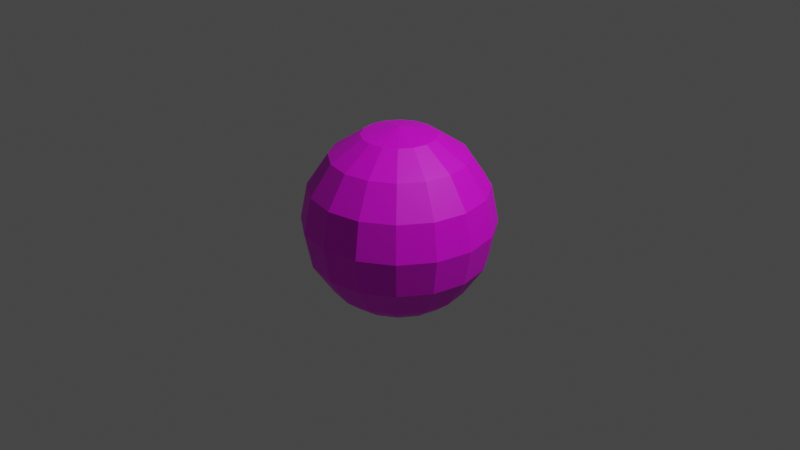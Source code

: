# Source: sample.blend  (saved by Blender 2.83.19; exported with 4.5.12 LTS)
import bpy
from mathutils import Matrix  # noqa: F401  (used for matrix-valued properties, if any)

bpy.ops.wm.read_factory_settings(use_empty=True)
scene = bpy.context.scene
scene.name = 'Scene'

# ---- collections
col_collection = bpy.data.collections.new('Collection'); scene.collection.children.link(col_collection)

# ---- images (referenced by path relative to the original .blend; pixels are not part of the script)
import os
ASSET_DIR = os.environ.get("B2B_ASSET_DIR", "")  # directory of the original .blend (textures are referenced by path, not embedded)
HERE = os.path.dirname(os.path.abspath(__file__))  # packed textures are extracted next to this script under _unpacked/

def load_image(name, relpath, width, height, colorspace="sRGB"):
    """Load a texture the original file referenced (path relative to the .blend, or extracted next to this script)."""
    p = next((c for c in (os.path.join(HERE, relpath), os.path.join(ASSET_DIR, relpath)) if relpath and os.path.exists(c)), "")
    if p:
        img = bpy.data.images.load(p, check_existing=True)
        img.name = name
    else:  # same state as the original file: an image datablock whose file is absent (Cycles renders it pink)
        img = bpy.data.images.new(name, width, height)
        img.source = "FILE"
        img.filepath = "//" + (relpath or name)
    img.colorspace_settings.name = colorspace
    return img
img_uvgrid01_png = load_image('uvgrid01.png', 'uvgrid01.png', 1024, 1024, 'sRGB')

# ---- materials (node trees are filled in below, after node groups)
mat_material_001 = bpy.data.materials.new('Material.001')
mat_material_001.use_transparent_shadow = False

# ---- material node trees
mat_material_001.use_nodes = True; mat_material_001.node_tree.nodes.clear()
_N = mat_material_001.node_tree.nodes; _L = mat_material_001.node_tree.links
n0 = _N.new('ShaderNodeOutputMaterial'); n0.name = 'Material Output'; n0.location = (300, 300)
n1 = _N.new('ShaderNodeBsdfPrincipled'); n1.name = 'Principled BSDF'; n1.location = (110, 300)
n1.distribution = 'GGX'
n1.subsurface_method = 'BURLEY'
n1.inputs[3].default_value = 1.45
n1.inputs[27].default_value = (0.0, 0.0, 0.0, 1.0)
n1.inputs[28].default_value = 1.0
n2 = _N.new('ShaderNodeTexImage'); n2.name = 'Image Texture'; n2.location = (-180, 280)
n2.image = img_uvgrid01_png
n3 = _N.new('ShaderNodeValue'); n3.name = 'Value'; n3.location = (-80, -80)
n3.outputs[0].default_value = 1.0
_L.new(n1.outputs[0], n0.inputs[0])
_L.new(n3.outputs[0], n1.inputs[4])
_L.new(n2.outputs[0], n1.inputs[0])
n0.is_active_output = True

# ---- world
world_world = bpy.data.worlds.new('World'); scene.world = world_world
world_world.use_nodes = True; world_world.node_tree.nodes.clear()
_N = world_world.node_tree.nodes; _L = world_world.node_tree.links
n0 = _N.new('ShaderNodeOutputWorld'); n0.name = 'World Output'; n0.location = (300, 300)
n1 = _N.new('ShaderNodeBackground'); n1.name = 'Background'; n1.location = (10, 300)
n1.inputs[0].default_value = (0.05088, 0.05088, 0.05088, 1.0)
_L.new(n1.outputs[0], n0.inputs[0])
n0.is_active_output = True
world_world.color = (0.05088, 0.05088, 0.05088)
world_world.use_sun_shadow = False
world_world.sun_shadow_jitter_overblur = 0.0

# ---- cameras
cam_camera = bpy.data.cameras.new('Camera')
cam_camera.clip_end = 100.0
cam_camera.ortho_scale = 7.314

# ---- lights
light_light = bpy.data.lights.new('Light', 'POINT')
light_light.transmission_factor = 0.0
light_light.energy = 1000.0
light_light.shadow_soft_size = 0.1
light_light.shadow_maximum_resolution = 0.006
light_light.use_absolute_resolution = True

# ---- meshes
me_sphere = bpy.data.meshes.new('Sphere')
me_sphere.from_pydata([(0.0, 0.7071, 0.7071), (0.0, 0.9239, 0.3827), (0.0, 1.0, 7.55e-08), (0.0, 0.9239, -0.3827), (0.0, 0.7071, -0.7071), (0.0, 0.5556, -0.8315), (0.0, 0.3827, -0.9239), (0.0, 0.1951, -0.9808), (0.1464, 0.3536, 0.9239), (0.2706, 0.6533, 0.7071), (0.3536, 0.8536, 0.3827), (0.3827, 0.9239, 7.55e-08), (0.3536, 0.8536, -0.3827), (0.2706, 0.6533, -0.7071), (0.2126, 0.5133, -0.8315), (0.1464, 0.3536, -0.9239), (0.07466, 0.1802, -0.9808), (0.2706, 0.2706, 0.9239), (0.5, 0.5, 0.7071), (0.6533, 0.6533, 0.3827), (0.7071, 0.7071, 7.55e-08), (0.6533, 0.6533, -0.3827), (0.5, 0.5, -0.7071), (0.3928, 0.3928, -0.8315), (0.2706, 0.2706, -0.9239), (0.1379, 0.1379, -0.9808), (0.3536, 0.1464, 0.9239), (0.6533, 0.2706, 0.7071), (0.8536, 0.3536, 0.3827), (0.9239, 0.3827, 7.55e-08), (0.8536, 0.3536, -0.3827), (0.6533, 0.2706, -0.7071), (0.5133, 0.2126, -0.8315), (0.3536, 0.1464, -0.9239), (0.1802, 0.07466, -0.9808), (0.3827, -3.824e-07, 0.9239), (0.7071, -3.973e-07, 0.7071), (0.9239, -3.824e-07, 0.3827), (1.0, -4.42e-07, 7.55e-08), (0.9239, -4.42e-07, -0.3827), (0.7071, -3.973e-07, -0.7071), (0.5556, -3.824e-07, -0.8315), (0.3827, -3.973e-07, -0.9239), (0.1951, -3.452e-07, -0.9808), (0.3536, -0.1464, 0.9239), (0.6533, -0.2706, 0.7071), (0.8536, -0.3536, 0.3827), (0.9239, -0.3827, 7.55e-08), (0.8536, -0.3536, -0.3827), (0.6533, -0.2706, -0.7071), (0.5133, -0.2126, -0.8315), (0.3536, -0.1464, -0.9239), (0.1802, -0.07466, -0.9808), (0.2706, -0.2706, 0.9239), (0.5, -0.5, 0.7071), (0.6533, -0.6533, 0.3827), (0.7071, -0.7071, 7.55e-08), (0.6533, -0.6533, -0.3827), (0.5, -0.5, -0.7071), (0.3928, -0.3928, -0.8315), (0.2706, -0.2706, -0.9239), (0.1379, -0.138, -0.9808), (0.1464, -0.3536, 0.9239), (0.2706, -0.6533, 0.7071), (0.3536, -0.8536, 0.3827), (0.3827, -0.9239, 7.55e-08), (0.3536, -0.8536, -0.3827), (0.2706, -0.6533, -0.7071), (0.2126, -0.5133, -0.8315), (0.1464, -0.3536, -0.9239), (0.07466, -0.1802, -0.9808), (-1.137e-07, -0.3827, 0.9239), (-8.392e-08, -0.7071, 0.7071), (-2.031e-07, -0.9239, 0.3827), (-2.329e-07, -1.0, 7.55e-08), (-2.627e-07, -0.9239, -0.3827), (-8.392e-08, -0.7071, -0.7071), (-1.584e-07, -0.5556, -0.8315), (-1.733e-07, -0.3827, -0.9239), (-5.412e-08, -0.1951, -0.9808), (0.0, -3.258e-07, -1.0), (-0.1464, -0.3536, 0.9239), (-0.2706, -0.6533, 0.7071), (-0.3536, -0.8536, 0.3827), (-0.3827, -0.9239, 7.55e-08), (-0.3536, -0.8536, -0.3827), (-0.2706, -0.6533, -0.7071), (-0.2126, -0.5133, -0.8315), (-0.1464, -0.3536, -0.9239), (-0.07466, -0.1802, -0.9808), (-0.2706, -0.2706, 0.9239), (-0.5, -0.5, 0.7071), (-0.6533, -0.6533, 0.3827), (-0.7071, -0.7071, 7.55e-08), (-0.6533, -0.6533, -0.3827), (-0.5, -0.5, -0.7071), (-0.3928, -0.3928, -0.8315), (-0.2706, -0.2706, -0.9239), (-0.1379, -0.138, -0.9808), (-3.01e-07, -4.505e-07, 1.0), (-0.3536, -0.1464, 0.9239), (-0.6533, -0.2706, 0.7071), (-0.8536, -0.3536, 0.3827), (-0.9239, -0.3827, 7.55e-08), (-0.8536, -0.3536, -0.3827), (-0.6533, -0.2706, -0.7071), (-0.5133, -0.2126, -0.8315), (-0.3536, -0.1464, -0.9239), (-0.1802, -0.07466, -0.9808), (-0.3827, -1.738e-07, 0.9239), (-0.7071, -8.441e-08, 0.7071), (-0.9239, 3.48e-08, 0.3827), (-1.0, 6.46e-08, 7.55e-08), (-0.9239, 6.46e-08, -0.3827), (-0.7071, -8.441e-08, -0.7071), (-0.5556, -6.951e-08, -0.8315), (-0.3827, -9.931e-08, -0.9239), (-0.1951, -2.632e-07, -0.9808), (-0.3536, 0.1464, 0.9239), (-0.6533, 0.2706, 0.7071), (-0.8536, 0.3536, 0.3827), (-0.9239, 0.3827, 7.55e-08), (-0.8536, 0.3536, -0.3827), (-0.6533, 0.2706, -0.7071), (-0.5133, 0.2126, -0.8315), (-0.3536, 0.1464, -0.9239), (-0.1802, 0.07466, -0.9808), (-0.2706, 0.2706, 0.9239), (-0.5, 0.5, 0.7071), (-0.6533, 0.6533, 0.3827), (-0.7071, 0.7071, 7.55e-08), (-0.6533, 0.6533, -0.3827), (-0.5, 0.5, -0.7071), (-0.3928, 0.3928, -0.8315), (-0.2706, 0.2706, -0.9239), (-0.1379, 0.1379, -0.9808), (-0.1464, 0.3536, 0.9239), (-0.2706, 0.6533, 0.7071), (-0.3536, 0.8536, 0.3827), (-0.3827, 0.9239, 7.55e-08), (-0.3536, 0.8536, -0.3827), (-0.2706, 0.6533, -0.7071), (-0.2126, 0.5133, -0.8315), (-0.1464, 0.3536, -0.9239), (-0.07466, 0.1802, -0.9808), (1.545e-07, 0.3827, 0.9239)], [], [(139, 138, 1, 2), (1, 0, 9, 10), (2, 1, 10, 11), (5, 4, 13, 14), (6, 5, 14, 15), (145, 99, 8), (7, 6, 15, 16), (3, 2, 11, 12), (80, 7, 16), (11, 20, 21, 12), (9, 8, 17, 18), (13, 12, 21, 22), (10, 9, 18, 19), (11, 10, 19, 20), (14, 13, 22, 23), (15, 14, 23, 24), (8, 99, 17), (16, 15, 24, 25), (20, 19, 28, 29), (80, 16, 25), (24, 23, 32, 33), (17, 99, 26), (25, 24, 33, 34), (21, 20, 29, 30), (80, 25, 34), (18, 17, 26, 27), (22, 21, 30, 31), (19, 18, 27, 28), (31, 30, 39, 40), (23, 22, 31, 32), (26, 35, 36, 27), (28, 27, 36, 37), (29, 28, 37, 38), (32, 31, 40, 41), (33, 32, 41, 42), (26, 99, 35), (34, 33, 42, 43), (30, 29, 38, 39), (80, 34, 43), (37, 46, 47, 38), (43, 42, 51, 52), (35, 99, 44), (39, 38, 47, 48), (80, 43, 52), (36, 35, 44, 45), (40, 39, 48, 49), (37, 36, 45, 46), (44, 53, 54, 45), (41, 40, 49, 50), (42, 41, 50, 51), (48, 57, 58, 49), (46, 45, 54, 55), (47, 46, 55, 56), (50, 49, 58, 59), (51, 50, 59, 60), (44, 99, 53), (52, 51, 60, 61), (48, 47, 56, 57), (80, 52, 61), (55, 64, 65, 56), (53, 99, 62), (57, 56, 65, 66), (80, 61, 70), (54, 53, 62, 63), (58, 57, 66, 67), (55, 54, 63, 64), (66, 75, 76, 67), (59, 58, 67, 68), (60, 59, 68, 69), (61, 60, 69, 70), (64, 63, 72, 73), (65, 64, 73, 74), (68, 67, 76, 77), (69, 68, 77, 78), (62, 99, 71), (70, 69, 78, 79), (66, 65, 74, 75), (80, 70, 79), (63, 62, 71, 72), (71, 99, 81), (75, 74, 84, 85), (80, 79, 89), (72, 71, 81, 82), (76, 75, 85, 86), (73, 72, 82, 83), (74, 73, 83, 84), (77, 76, 86, 87), (78, 77, 87, 88), (83, 82, 91, 92), (79, 78, 88, 89), (84, 83, 92, 93), (87, 86, 95, 96), (88, 87, 96, 97), (81, 99, 90), (89, 88, 97, 98), (85, 84, 93, 94), (80, 89, 98), (82, 81, 90, 91), (86, 85, 94, 95), (94, 93, 103, 104), (90, 99, 100), (91, 90, 100, 101), (95, 94, 104, 105), (92, 91, 101, 102), (93, 92, 102, 103), (96, 95, 105, 106), (97, 96, 106, 107), (101, 110, 111, 102), (98, 97, 107, 108), (80, 98, 108), (106, 105, 114, 115), (103, 102, 111, 112), (107, 106, 115, 116), (100, 99, 109), (108, 107, 116, 117), (104, 103, 112, 113), (80, 108, 117), (101, 100, 109, 110), (105, 104, 113, 114), (112, 121, 122, 113), (110, 109, 118, 119), (114, 113, 122, 123), (111, 110, 119, 120), (112, 111, 120, 121), (115, 114, 123, 124), (116, 115, 124, 125), (109, 99, 118), (117, 116, 125, 126), (121, 120, 129, 130), (80, 117, 126), (125, 124, 133, 134), (118, 99, 127), (126, 125, 134, 135), (122, 121, 130, 131), (80, 126, 135), (119, 118, 127, 128), (123, 122, 131, 132), (120, 119, 128, 129), (128, 127, 136, 137), (124, 123, 132, 133), (132, 131, 140, 141), (129, 128, 137, 138), (130, 129, 138, 139), (133, 132, 141, 142), (134, 133, 142, 143), (127, 99, 136), (135, 134, 143, 144), (131, 130, 139, 140), (80, 135, 144), (137, 136, 145, 0), (136, 99, 145), (144, 143, 6, 7), (140, 139, 2, 3), (80, 144, 7), (141, 140, 3, 4), (145, 8, 9, 0), (138, 137, 0, 1), (142, 141, 4, 5), (143, 142, 5, 6), (3, 12, 13, 4)])
_uv = me_sphere.uv_layers.new(name='UVMap')
_uv.uv.foreach_set('vector', [0.8125, 0.5, 0.8125, 0.625, 0.75, 0.625, 0.75, 0.5, 0.75, 0.625, 0.75, 0.75, 0.6875, 0.75, 0.6875, 0.625, 0.75, 0.5, 0.75, 0.625, 0.6875, 0.625, 0.6875, 0.5, 0.75, 0.1875, 0.75, 0.25, 0.6875, 0.25, 0.6875, 0.1875, 0.75, 0.125, 0.75, 0.1875, 0.6875, 0.1875, 0.6875, 0.125, 0.75, 0.875, 0.7188, 1.0, 0.6875, 0.875, 0.75, 0.0625, 0.75, 0.125, 0.6875, 0.125, 0.6875, 0.0625, 0.75, 0.375, 0.75, 0.5, 0.6875, 0.5, 0.6875, 0.375, 0.7187, 0.0, 0.75, 0.0625, 0.6875, 0.0625, 0.6875, 0.5, 0.625, 0.5, 0.625, 0.375, 0.6875, 0.375, 0.6875, 0.75, 0.6875, 0.875, 0.625, 0.875, 0.625, 0.75, 0.6875, 0.25, 0.6875, 0.375, 0.625, 0.375, 0.625, 0.25, 0.6875, 0.625, 0.6875, 0.75, 0.625, 0.75, 0.625, 0.625, 0.6875, 0.5, 0.6875, 0.625, 0.625, 0.625, 0.625, 0.5, 0.6875, 0.1875, 0.6875, 0.25, 0.625, 0.25, 0.625, 0.1875, 0.6875, 0.125, 0.6875, 0.1875, 0.625, 0.1875, 0.625, 0.125, 0.6875, 0.875, 0.6562, 1.0, 0.625, 0.875, 0.6875, 0.0625, 0.6875, 0.125, 0.625, 0.125, 0.625, 0.0625, 0.625, 0.5, 0.625, 0.625, 0.5625, 0.625, 0.5625, 0.5, 0.6562, 0.0, 0.6875, 0.0625, 0.625, 0.0625, 0.625, 0.125, 0.625, 0.1875, 0.5625, 0.1875, 0.5625, 0.125, 0.625, 0.875, 0.5937, 1.0, 0.5625, 0.875, 0.625, 0.0625, 0.625, 0.125, 0.5625, 0.125, 0.5625, 0.0625, 0.625, 0.375, 0.625, 0.5, 0.5625, 0.5, 0.5625, 0.375, 0.5937, 0.0, 0.625, 0.0625, 0.5625, 0.0625, 0.625, 0.75, 0.625, 0.875, 0.5625, 0.875, 0.5625, 0.75, 0.625, 0.25, 0.625, 0.375, 0.5625, 0.375, 0.5625, 0.25, 0.625, 0.625, 0.625, 0.75, 0.5625, 0.75, 0.5625, 0.625, 0.5625, 0.25, 0.5625, 0.375, 0.5, 0.375, 0.5, 0.25, 0.625, 0.1875, 0.625, 0.25, 0.5625, 0.25, 0.5625, 0.1875, 0.5625, 0.875, 0.5, 0.875, 0.5, 0.75, 0.5625, 0.75, 0.5625, 0.625, 0.5625, 0.75, 0.5, 0.75, 0.5, 0.625, 0.5625, 0.5, 0.5625, 0.625, 0.5, 0.625, 0.5, 0.5, 0.5625, 0.1875, 0.5625, 0.25, 0.5, 0.25, 0.5, 0.1875, 0.5625, 0.125, 0.5625, 0.1875, 0.5, 0.1875, 0.5, 0.125, 0.5625, 0.875, 0.5312, 1.0, 0.5, 0.875, 0.5625, 0.0625, 0.5625, 0.125, 0.5, 0.125, 0.5, 0.0625, 0.5625, 0.375, 0.5625, 0.5, 0.5, 0.5, 0.5, 0.375, 0.5312, 0.0, 0.5625, 0.0625, 0.5, 0.0625, 0.5, 0.625, 0.4375, 0.625, 0.4375, 0.5, 0.5, 0.5, 0.5, 0.0625, 0.5, 0.125, 0.4375, 0.125, 0.4375, 0.0625, 0.5, 0.875, 0.4687, 1.0, 0.4375, 0.875, 0.5, 0.375, 0.5, 0.5, 0.4375, 0.5, 0.4375, 0.375, 0.4687, 0.0, 0.5, 0.0625, 0.4375, 0.0625, 0.5, 0.75, 0.5, 0.875, 0.4375, 0.875, 0.4375, 0.75, 0.5, 0.25, 0.5, 0.375, 0.4375, 0.375, 0.4375, 0.25, 0.5, 0.625, 0.5, 0.75, 0.4375, 0.75, 0.4375, 0.625, 0.4375, 0.875, 0.375, 0.875, 0.375, 0.75, 0.4375, 0.75, 0.5, 0.1875, 0.5, 0.25, 0.4375, 0.25, 0.4375, 0.1875, 0.5, 0.125, 0.5, 0.1875, 0.4375, 0.1875, 0.4375, 0.125, 0.4375, 0.375, 0.375, 0.375, 0.375, 0.25, 0.4375, 0.25, 0.4375, 0.625, 0.4375, 0.75, 0.375, 0.75, 0.375, 0.625, 0.4375, 0.5, 0.4375, 0.625, 0.375, 0.625, 0.375, 0.5, 0.4375, 0.1875, 0.4375, 0.25, 0.375, 0.25, 0.375, 0.1875, 0.4375, 0.125, 0.4375, 0.1875, 0.375, 0.1875, 0.375, 0.125, 0.4375, 0.875, 0.4062, 1.0, 0.375, 0.875, 0.4375, 0.0625, 0.4375, 0.125, 0.375, 0.125, 0.375, 0.0625, 0.4375, 0.375, 0.4375, 0.5, 0.375, 0.5, 0.375, 0.375, 0.4062, 0.0, 0.4375, 0.0625, 0.375, 0.0625, 0.375, 0.625, 0.3125, 0.625, 0.3125, 0.5, 0.375, 0.5, 0.375, 0.875, 0.3437, 1.0, 0.3125, 0.875, 0.375, 0.375, 0.375, 0.5, 0.3125, 0.5, 0.3125, 0.375, 0.3437, 0.0, 0.375, 0.0625, 0.3125, 0.0625, 0.375, 0.75, 0.375, 0.875, 0.3125, 0.875, 0.3125, 0.75, 0.375, 0.25, 0.375, 0.375, 0.3125, 0.375, 0.3125, 0.25, 0.375, 0.625, 0.375, 0.75, 0.3125, 0.75, 0.3125, 0.625, 0.3125, 0.375, 0.25, 0.375, 0.25, 0.25, 0.3125, 0.25, 0.375, 0.1875, 0.375, 0.25, 0.3125, 0.25, 0.3125, 0.1875, 0.375, 0.125, 0.375, 0.1875, 0.3125, 0.1875, 0.3125, 0.125, 0.375, 0.0625, 0.375, 0.125, 0.3125, 0.125, 0.3125, 0.0625, 0.3125, 0.625, 0.3125, 0.75, 0.25, 0.75, 0.25, 0.625, 0.3125, 0.5, 0.3125, 0.625, 0.25, 0.625, 0.25, 0.5, 0.3125, 0.1875, 0.3125, 0.25, 0.25, 0.25, 0.25, 0.1875, 0.3125, 0.125, 0.3125, 0.1875, 0.25, 0.1875, 0.25, 0.125, 0.3125, 0.875, 0.2812, 1.0, 0.25, 0.875, 0.3125, 0.0625, 0.3125, 0.125, 0.25, 0.125, 0.25, 0.0625, 0.3125, 0.375, 0.3125, 0.5, 0.25, 0.5, 0.25, 0.375, 0.2812, 0.0, 0.3125, 0.0625, 0.25, 0.0625, 0.3125, 0.75, 0.3125, 0.875, 0.25, 0.875, 0.25, 0.75, 0.25, 0.875, 0.2187, 1.0, 0.1875, 0.875, 0.25, 0.375, 0.25, 0.5, 0.1875, 0.5, 0.1875, 0.375, 0.2188, 0.0, 0.25, 0.0625, 0.1875, 0.0625, 0.25, 0.75, 0.25, 0.875, 0.1875, 0.875, 0.1875, 0.75, 0.25, 0.25, 0.25, 0.375, 0.1875, 0.375, 0.1875, 0.25, 0.25, 0.625, 0.25, 0.75, 0.1875, 0.75, 0.1875, 0.625, 0.25, 0.5, 0.25, 0.625, 0.1875, 0.625, 0.1875, 0.5, 0.25, 0.1875, 0.25, 0.25, 0.1875, 0.25, 0.1875, 0.1875, 0.25, 0.125, 0.25, 0.1875, 0.1875, 0.1875, 0.1875, 0.125, 0.1875, 0.625, 0.1875, 0.75, 0.125, 0.75, 0.125, 0.625, 0.25, 0.0625, 0.25, 0.125, 0.1875, 0.125, 0.1875, 0.0625, 0.1875, 0.5, 0.1875, 0.625, 0.125, 0.625, 0.125, 0.5, 0.1875, 0.1875, 0.1875, 0.25, 0.125, 0.25, 0.125, 0.1875, 0.1875, 0.125, 0.1875, 0.1875, 0.125, 0.1875, 0.125, 0.125, 0.1875, 0.875, 0.1563, 1.0, 0.125, 0.875, 0.1875, 0.0625, 0.1875, 0.125, 0.125, 0.125, 0.125, 0.0625, 0.1875, 0.375, 0.1875, 0.5, 0.125, 0.5, 0.125, 0.375, 0.1563, 0.0, 0.1875, 0.0625, 0.125, 0.0625, 0.1875, 0.75, 0.1875, 0.875, 0.125, 0.875, 0.125, 0.75, 0.1875, 0.25, 0.1875, 0.375, 0.125, 0.375, 0.125, 0.25, 0.125, 0.375, 0.125, 0.5, 0.0625, 0.5, 0.0625, 0.375, 0.125, 0.875, 0.09375, 1.0, 0.0625, 0.875, 0.125, 0.75, 0.125, 0.875, 0.0625, 0.875, 0.0625, 0.75, 0.125, 0.25, 0.125, 0.375, 0.0625, 0.375, 0.0625, 0.25, 0.125, 0.625, 0.125, 0.75, 0.0625, 0.75, 0.0625, 0.625, 0.125, 0.5, 0.125, 0.625, 0.0625, 0.625, 0.0625, 0.5, 0.125, 0.1875, 0.125, 0.25, 0.0625, 0.25, 0.0625, 0.1875, 0.125, 0.125, 0.125, 0.1875, 0.0625, 0.1875, 0.0625, 0.125, 0.0625, 0.75, 2.98e-08, 0.75, 0.0, 0.625, 0.0625, 0.625, 0.125, 0.0625, 0.125, 0.125, 0.0625, 0.125, 0.0625, 0.0625, 0.09375, 0.0, 0.125, 0.0625, 0.0625, 0.0625, 0.0625, 0.1875, 0.0625, 0.25, 2.98e-08, 0.25, 2.98e-08, 0.1875, 0.0625, 0.5, 0.0625, 0.625, 0.0, 0.625, 0.0, 0.5, 0.0625, 0.125, 0.0625, 0.1875, 2.98e-08, 0.1875, 2.98e-08, 0.125, 0.0625, 0.875, 0.03125, 1.0, 8.941e-08, 0.875, 0.0625, 0.0625, 0.0625, 0.125, 2.98e-08, 0.125, 2.384e-07, 0.0625, 0.0625, 0.375, 0.0625, 0.5, 0.0, 0.5, 0.0, 0.375, 0.03125, 0.0, 0.0625, 0.0625, 2.384e-07, 0.0625, 0.0625, 0.75, 0.0625, 0.875, 8.941e-08, 0.875, 2.98e-08, 0.75, 0.0625, 0.25, 0.0625, 0.375, 0.0, 0.375, 2.98e-08, 0.25, 1.0, 0.5, 0.9375, 0.5, 0.9375, 0.375, 1.0, 0.375, 1.0, 0.75, 1.0, 0.875, 0.9375, 0.875, 0.9375, 0.75, 1.0, 0.25, 1.0, 0.375, 0.9375, 0.375, 0.9375, 0.25, 1.0, 0.625, 1.0, 0.75, 0.9375, 0.75, 0.9375, 0.625, 1.0, 0.5, 1.0, 0.625, 0.9375, 0.625, 0.9375, 0.5, 1.0, 0.1875, 1.0, 0.25, 0.9375, 0.25, 0.9375, 0.1875, 1.0, 0.125, 1.0, 0.1875, 0.9375, 0.1875, 0.9375, 0.125, 1.0, 0.875, 0.9688, 1.0, 0.9375, 0.875, 1.0, 0.0625, 1.0, 0.125, 0.9375, 0.125, 0.9375, 0.0625, 0.9375, 0.5, 0.9375, 0.625, 0.875, 0.625, 0.875, 0.5, 0.9688, 0.0, 1.0, 0.0625, 0.9375, 0.0625, 0.9375, 0.125, 0.9375, 0.1875, 0.875, 0.1875, 0.875, 0.125, 0.9375, 0.875, 0.9063, 1.0, 0.875, 0.875, 0.9375, 0.0625, 0.9375, 0.125, 0.875, 0.125, 0.875, 0.0625, 0.9375, 0.375, 0.9375, 0.5, 0.875, 0.5, 0.875, 0.375, 0.9063, 0.0, 0.9375, 0.0625, 0.875, 0.0625, 0.9375, 0.75, 0.9375, 0.875, 0.875, 0.875, 0.875, 0.75, 0.9375, 0.25, 0.9375, 0.375, 0.875, 0.375, 0.875, 0.25, 0.9375, 0.625, 0.9375, 0.75, 0.875, 0.75, 0.875, 0.625, 0.875, 0.75, 0.875, 0.875, 0.8125, 0.875, 0.8125, 0.75, 0.9375, 0.1875, 0.9375, 0.25, 0.875, 0.25, 0.875, 0.1875, 0.875, 0.25, 0.875, 0.375, 0.8125, 0.375, 0.8125, 0.25, 0.875, 0.625, 0.875, 0.75, 0.8125, 0.75, 0.8125, 0.625, 0.875, 0.5, 0.875, 0.625, 0.8125, 0.625, 0.8125, 0.5, 0.875, 0.1875, 0.875, 0.25, 0.8125, 0.25, 0.8125, 0.1875, 0.875, 0.125, 0.875, 0.1875, 0.8125, 0.1875, 0.8125, 0.125, 0.875, 0.875, 0.8438, 1.0, 0.8125, 0.875, 0.875, 0.0625, 0.875, 0.125, 0.8125, 0.125, 0.8125, 0.0625, 0.875, 0.375, 0.875, 0.5, 0.8125, 0.5, 0.8125, 0.375, 0.8438, 0.0, 0.875, 0.0625, 0.8125, 0.0625, 0.8125, 0.75, 0.8125, 0.875, 0.75, 0.875, 0.75, 0.75, 0.8125, 0.875, 0.7813, 1.0, 0.75, 0.875, 0.8125, 0.0625, 0.8125, 0.125, 0.75, 0.125, 0.75, 0.0625, 0.8125, 0.375, 0.8125, 0.5, 0.75, 0.5, 0.75, 0.375, 0.7812, 0.0, 0.8125, 0.0625, 0.75, 0.0625, 0.8125, 0.25, 0.8125, 0.375, 0.75, 0.375, 0.75, 0.25, 0.75, 0.875, 0.6875, 0.875, 0.6875, 0.75, 0.75, 0.75, 0.8125, 0.625, 0.8125, 0.75, 0.75, 0.75, 0.75, 0.625, 0.8125, 0.1875, 0.8125, 0.25, 0.75, 0.25, 0.75, 0.1875, 0.8125, 0.125, 0.8125, 0.1875, 0.75, 0.1875, 0.75, 0.125, 0.75, 0.375, 0.6875, 0.375, 0.6875, 0.25, 0.75, 0.25])
me_sphere.materials.append(mat_material_001)
me_sphere.use_remesh_fix_poles = True
me_sphere.use_remesh_preserve_attributes = False
me_sphere.use_mirror_vertex_groups = False
me_sphere.update()

# ---- objects
ob_light = bpy.data.objects.new('Light', light_light)
ob_camera = bpy.data.objects.new('Camera', cam_camera)
ob_sphere = bpy.data.objects.new('Sphere', me_sphere)

# ---- transforms, parenting, visibility, modifiers, constraints
ob_light.location = (4.076, 1.005, 5.904)
ob_light.rotation_euler = (0.6503, 0.05522, 1.866)
ob_light.lock_rotations_4d = False
ob_light.empty_display_type = 'ARROWS'
ob_light.color = (0.0, 0.0, 0.0, 0.0)
ob_light.lineart.crease_threshold = 0.0
ob_camera.location = (7.359, -6.926, 4.958)
ob_camera.rotation_euler = (1.109, 0.0, 0.8149)
ob_camera.lock_rotations_4d = False
ob_camera.empty_display_type = 'ARROWS'
ob_camera.color = (0.0, 0.0, 0.0, 0.0)
ob_camera.display_type = 'WIRE'
ob_camera.lineart.crease_threshold = 0.0
ob_sphere.location = (0.0, 0.0, 0.0)
ob_sphere.lineart.crease_threshold = 0.0

# ---- collection membership
col_collection.objects.link(ob_light)
col_collection.objects.link(ob_camera)
col_collection.objects.link(ob_sphere)

# ---- scene / render settings (as saved in the file)
scene.camera = ob_camera
scene.frame_start = 1; scene.frame_end = 250; scene.frame_set(1)
scene.render.engine = 'BLENDER_EEVEE_NEXT'
scene.cycles.use_denoising = False
scene.cycles.samples = 128
scene.cycles.sampling_pattern = 'TABULATED_SOBOL'
scene.cycles.use_adaptive_sampling = False
scene.cycles.use_light_tree = False
scene.view_settings.view_transform = 'Filmic'
bpy.context.view_layer.update()
